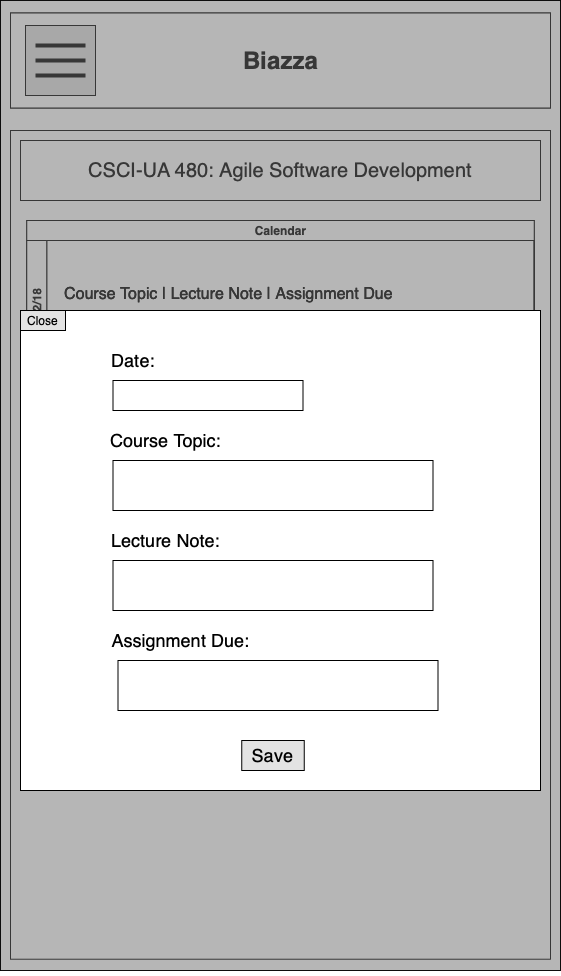

The diagram above was exported from draw.io. Its source (the exported page's mxGraphModel, read from the mxfile embedded in the PNG):
<mxGraphModel dx="1572" dy="1078" grid="1" gridSize="10" guides="1" tooltips="1" connect="1" arrows="1" fold="1" page="1" pageScale="1" pageWidth="850" pageHeight="1100" math="0" shadow="0">
  <root>
    <mxCell id="PAMC-qD1c-4g-03bwTkQ-0" />
    <mxCell id="PAMC-qD1c-4g-03bwTkQ-1" parent="PAMC-qD1c-4g-03bwTkQ-0" />
    <mxCell id="PAMC-qD1c-4g-03bwTkQ-55" value="" style="rounded=0;whiteSpace=wrap;html=1;" vertex="1" parent="PAMC-qD1c-4g-03bwTkQ-1">
      <mxGeometry x="170" y="60" width="560" height="970" as="geometry" />
    </mxCell>
    <mxCell id="PAMC-qD1c-4g-03bwTkQ-56" value="" style="rounded=0;whiteSpace=wrap;html=1;" vertex="1" parent="PAMC-qD1c-4g-03bwTkQ-1">
      <mxGeometry x="180" y="190" width="540" height="828.72" as="geometry" />
    </mxCell>
    <mxCell id="PAMC-qD1c-4g-03bwTkQ-3" value="" style="rounded=0;whiteSpace=wrap;html=1;" vertex="1" parent="PAMC-qD1c-4g-03bwTkQ-1">
      <mxGeometry x="180" y="72.5" width="540" height="95" as="geometry" />
    </mxCell>
    <mxCell id="PAMC-qD1c-4g-03bwTkQ-4" value="Biazza" style="text;strokeColor=none;fillColor=none;html=1;fontSize=24;fontStyle=1;verticalAlign=middle;align=center;" vertex="1" parent="PAMC-qD1c-4g-03bwTkQ-1">
      <mxGeometry x="400" y="100" width="100" height="40" as="geometry" />
    </mxCell>
    <mxCell id="PAMC-qD1c-4g-03bwTkQ-5" value="" style="whiteSpace=wrap;html=1;aspect=fixed;" vertex="1" parent="PAMC-qD1c-4g-03bwTkQ-1">
      <mxGeometry x="195" y="85" width="70" height="70" as="geometry" />
    </mxCell>
    <mxCell id="PAMC-qD1c-4g-03bwTkQ-6" value="" style="line;strokeWidth=4;html=1;perimeter=backbonePerimeter;points=[];outlineConnect=0;" vertex="1" parent="PAMC-qD1c-4g-03bwTkQ-1">
      <mxGeometry x="205" y="100" width="50" height="10" as="geometry" />
    </mxCell>
    <mxCell id="PAMC-qD1c-4g-03bwTkQ-7" value="" style="line;strokeWidth=4;html=1;perimeter=backbonePerimeter;points=[];outlineConnect=0;" vertex="1" parent="PAMC-qD1c-4g-03bwTkQ-1">
      <mxGeometry x="205" y="115" width="50" height="10" as="geometry" />
    </mxCell>
    <mxCell id="PAMC-qD1c-4g-03bwTkQ-8" value="" style="line;strokeWidth=4;html=1;perimeter=backbonePerimeter;points=[];outlineConnect=0;" vertex="1" parent="PAMC-qD1c-4g-03bwTkQ-1">
      <mxGeometry x="205" y="130" width="50" height="10" as="geometry" />
    </mxCell>
    <mxCell id="PAMC-qD1c-4g-03bwTkQ-10" value="Calendar" style="swimlane;html=1;childLayout=stackLayout;resizeParent=1;resizeParentMax=0;horizontal=1;startSize=20;horizontalStack=0;" vertex="1" treatAsSingle="0" parent="PAMC-qD1c-4g-03bwTkQ-1">
      <mxGeometry x="196.25" y="280" width="507.5" height="380" as="geometry" />
    </mxCell>
    <mxCell id="PAMC-qD1c-4g-03bwTkQ-11" value="2/18" style="swimlane;html=1;startSize=20;horizontal=0;" vertex="1" parent="PAMC-qD1c-4g-03bwTkQ-10">
      <mxGeometry y="20" width="507.5" height="120" as="geometry" />
    </mxCell>
    <mxCell id="PAMC-qD1c-4g-03bwTkQ-12" value="2/20" style="swimlane;html=1;startSize=20;horizontal=0;" vertex="1" parent="PAMC-qD1c-4g-03bwTkQ-10">
      <mxGeometry y="140" width="507.5" height="120" as="geometry">
        <mxRectangle y="140" width="480" height="20" as="alternateBounds" />
      </mxGeometry>
    </mxCell>
    <mxCell id="PAMC-qD1c-4g-03bwTkQ-13" value="2/25" style="swimlane;html=1;startSize=20;horizontal=0;" vertex="1" parent="PAMC-qD1c-4g-03bwTkQ-10">
      <mxGeometry y="260" width="507.5" height="120" as="geometry" />
    </mxCell>
    <mxCell id="PAMC-qD1c-4g-03bwTkQ-14" value="Edit" style="rounded=0;whiteSpace=wrap;html=1;" vertex="1" parent="PAMC-qD1c-4g-03bwTkQ-1">
      <mxGeometry x="650" y="390" width="45" height="20" as="geometry" />
    </mxCell>
    <mxCell id="PAMC-qD1c-4g-03bwTkQ-15" value="Edit" style="rounded=0;whiteSpace=wrap;html=1;" vertex="1" parent="PAMC-qD1c-4g-03bwTkQ-1">
      <mxGeometry x="650" y="630" width="45" height="20" as="geometry" />
    </mxCell>
    <mxCell id="PAMC-qD1c-4g-03bwTkQ-17" value="&lt;font style=&quot;font-size: 20px&quot;&gt;CSCI-UA 480: Agile Software Development&lt;/font&gt;" style="rounded=0;whiteSpace=wrap;html=1;" vertex="1" parent="PAMC-qD1c-4g-03bwTkQ-1">
      <mxGeometry x="190" y="200" width="520" height="60" as="geometry" />
    </mxCell>
    <mxCell id="PAMC-qD1c-4g-03bwTkQ-18" value="Edit" style="rounded=0;whiteSpace=wrap;html=1;" vertex="1" parent="PAMC-qD1c-4g-03bwTkQ-1">
      <mxGeometry x="650" y="510" width="45" height="20" as="geometry" />
    </mxCell>
    <mxCell id="PAMC-qD1c-4g-03bwTkQ-19" value="&lt;span style=&quot;font-weight: normal&quot;&gt;&lt;font style=&quot;font-size: 16px&quot;&gt;Course Topic | Lecture Note | Assignment Due&lt;/font&gt;&lt;/span&gt;" style="text;strokeColor=none;fillColor=none;html=1;fontSize=24;fontStyle=1;verticalAlign=middle;align=center;" vertex="1" parent="PAMC-qD1c-4g-03bwTkQ-1">
      <mxGeometry x="230" y="330" width="335" height="40" as="geometry" />
    </mxCell>
    <mxCell id="PAMC-qD1c-4g-03bwTkQ-20" value="&lt;span style=&quot;font-weight: normal&quot;&gt;&lt;font style=&quot;font-size: 16px&quot;&gt;Course Topic | Lecture Note | Assignment Due&lt;/font&gt;&lt;/span&gt;" style="text;strokeColor=none;fillColor=none;html=1;fontSize=24;fontStyle=1;verticalAlign=middle;align=center;" vertex="1" parent="PAMC-qD1c-4g-03bwTkQ-1">
      <mxGeometry x="230" y="460" width="335" height="40" as="geometry" />
    </mxCell>
    <mxCell id="PAMC-qD1c-4g-03bwTkQ-21" value="&lt;span style=&quot;font-weight: normal&quot;&gt;&lt;font style=&quot;font-size: 16px&quot;&gt;Course Topic | Lecture Note | Assignment Due&lt;/font&gt;&lt;/span&gt;" style="text;strokeColor=none;fillColor=none;html=1;fontSize=24;fontStyle=1;verticalAlign=middle;align=center;" vertex="1" parent="PAMC-qD1c-4g-03bwTkQ-1">
      <mxGeometry x="230" y="580" width="335" height="40" as="geometry" />
    </mxCell>
    <mxCell id="PAMC-qD1c-4g-03bwTkQ-22" value="Add New Schedule" style="rounded=0;whiteSpace=wrap;html=1;" vertex="1" parent="PAMC-qD1c-4g-03bwTkQ-1">
      <mxGeometry x="380" y="680" width="120" height="30" as="geometry" />
    </mxCell>
    <mxCell id="PAMC-qD1c-4g-03bwTkQ-24" value="" style="rounded=0;whiteSpace=wrap;html=1;" vertex="1" parent="PAMC-qD1c-4g-03bwTkQ-1">
      <mxGeometry x="180" y="72.5" width="540" height="95" as="geometry" />
    </mxCell>
    <mxCell id="PAMC-qD1c-4g-03bwTkQ-25" value="Biazza" style="text;strokeColor=none;fillColor=none;html=1;fontSize=24;fontStyle=1;verticalAlign=middle;align=center;" vertex="1" parent="PAMC-qD1c-4g-03bwTkQ-1">
      <mxGeometry x="400" y="100" width="100" height="40" as="geometry" />
    </mxCell>
    <mxCell id="PAMC-qD1c-4g-03bwTkQ-26" value="" style="whiteSpace=wrap;html=1;aspect=fixed;fillColor=#E3E3E3;" vertex="1" parent="PAMC-qD1c-4g-03bwTkQ-1">
      <mxGeometry x="195" y="85" width="70" height="70" as="geometry" />
    </mxCell>
    <mxCell id="PAMC-qD1c-4g-03bwTkQ-27" value="" style="line;strokeWidth=4;html=1;perimeter=backbonePerimeter;points=[];outlineConnect=0;" vertex="1" parent="PAMC-qD1c-4g-03bwTkQ-1">
      <mxGeometry x="205" y="100" width="50" height="10" as="geometry" />
    </mxCell>
    <mxCell id="PAMC-qD1c-4g-03bwTkQ-28" value="" style="line;strokeWidth=4;html=1;perimeter=backbonePerimeter;points=[];outlineConnect=0;" vertex="1" parent="PAMC-qD1c-4g-03bwTkQ-1">
      <mxGeometry x="205" y="115" width="50" height="10" as="geometry" />
    </mxCell>
    <mxCell id="PAMC-qD1c-4g-03bwTkQ-29" value="" style="line;strokeWidth=4;html=1;perimeter=backbonePerimeter;points=[];outlineConnect=0;" vertex="1" parent="PAMC-qD1c-4g-03bwTkQ-1">
      <mxGeometry x="205" y="130" width="50" height="10" as="geometry" />
    </mxCell>
    <mxCell id="PAMC-qD1c-4g-03bwTkQ-31" value="Calendar" style="swimlane;html=1;childLayout=stackLayout;resizeParent=1;resizeParentMax=0;horizontal=1;startSize=20;horizontalStack=0;" vertex="1" treatAsSingle="0" parent="PAMC-qD1c-4g-03bwTkQ-1">
      <mxGeometry x="196.25" y="280" width="507.5" height="380" as="geometry" />
    </mxCell>
    <mxCell id="PAMC-qD1c-4g-03bwTkQ-32" value="2/18" style="swimlane;html=1;startSize=20;horizontal=0;" vertex="1" parent="PAMC-qD1c-4g-03bwTkQ-31">
      <mxGeometry y="20" width="507.5" height="120" as="geometry" />
    </mxCell>
    <mxCell id="PAMC-qD1c-4g-03bwTkQ-33" value="2/20" style="swimlane;html=1;startSize=20;horizontal=0;" vertex="1" parent="PAMC-qD1c-4g-03bwTkQ-31">
      <mxGeometry y="140" width="507.5" height="120" as="geometry">
        <mxRectangle y="140" width="480" height="20" as="alternateBounds" />
      </mxGeometry>
    </mxCell>
    <mxCell id="PAMC-qD1c-4g-03bwTkQ-34" value="2/25" style="swimlane;html=1;startSize=20;horizontal=0;" vertex="1" parent="PAMC-qD1c-4g-03bwTkQ-31">
      <mxGeometry y="260" width="507.5" height="120" as="geometry" />
    </mxCell>
    <mxCell id="PAMC-qD1c-4g-03bwTkQ-35" value="Edit" style="rounded=0;whiteSpace=wrap;html=1;" vertex="1" parent="PAMC-qD1c-4g-03bwTkQ-1">
      <mxGeometry x="650" y="390" width="45" height="20" as="geometry" />
    </mxCell>
    <mxCell id="PAMC-qD1c-4g-03bwTkQ-36" value="Edit" style="rounded=0;whiteSpace=wrap;html=1;" vertex="1" parent="PAMC-qD1c-4g-03bwTkQ-1">
      <mxGeometry x="650" y="630" width="45" height="20" as="geometry" />
    </mxCell>
    <mxCell id="PAMC-qD1c-4g-03bwTkQ-38" value="&lt;font style=&quot;font-size: 20px&quot;&gt;CSCI-UA 480: Agile Software Development&lt;/font&gt;" style="rounded=0;whiteSpace=wrap;html=1;" vertex="1" parent="PAMC-qD1c-4g-03bwTkQ-1">
      <mxGeometry x="190" y="200" width="520" height="60" as="geometry" />
    </mxCell>
    <mxCell id="PAMC-qD1c-4g-03bwTkQ-39" value="Edit" style="rounded=0;whiteSpace=wrap;html=1;" vertex="1" parent="PAMC-qD1c-4g-03bwTkQ-1">
      <mxGeometry x="650" y="510" width="45" height="20" as="geometry" />
    </mxCell>
    <mxCell id="PAMC-qD1c-4g-03bwTkQ-40" value="&lt;span style=&quot;font-weight: normal&quot;&gt;&lt;font style=&quot;font-size: 16px&quot;&gt;Course Topic | Lecture Note | Assignment Due&lt;/font&gt;&lt;/span&gt;" style="text;strokeColor=none;fillColor=none;html=1;fontSize=24;fontStyle=1;verticalAlign=middle;align=center;" vertex="1" parent="PAMC-qD1c-4g-03bwTkQ-1">
      <mxGeometry x="230" y="330" width="335" height="40" as="geometry" />
    </mxCell>
    <mxCell id="PAMC-qD1c-4g-03bwTkQ-41" value="&lt;span style=&quot;font-weight: normal&quot;&gt;&lt;font style=&quot;font-size: 16px&quot;&gt;Course Topic | Lecture Note | Assignment Due&lt;/font&gt;&lt;/span&gt;" style="text;strokeColor=none;fillColor=none;html=1;fontSize=24;fontStyle=1;verticalAlign=middle;align=center;" vertex="1" parent="PAMC-qD1c-4g-03bwTkQ-1">
      <mxGeometry x="230" y="460" width="335" height="40" as="geometry" />
    </mxCell>
    <mxCell id="PAMC-qD1c-4g-03bwTkQ-42" value="&lt;span style=&quot;font-weight: normal&quot;&gt;&lt;font style=&quot;font-size: 16px&quot;&gt;Course Topic | Lecture Note | Assignment Due&lt;/font&gt;&lt;/span&gt;" style="text;strokeColor=none;fillColor=none;html=1;fontSize=24;fontStyle=1;verticalAlign=middle;align=center;" vertex="1" parent="PAMC-qD1c-4g-03bwTkQ-1">
      <mxGeometry x="230" y="580" width="335" height="40" as="geometry" />
    </mxCell>
    <mxCell id="PAMC-qD1c-4g-03bwTkQ-43" value="Add New Schedule" style="rounded=0;whiteSpace=wrap;html=1;" vertex="1" parent="PAMC-qD1c-4g-03bwTkQ-1">
      <mxGeometry x="380" y="680" width="120" height="30" as="geometry" />
    </mxCell>
    <mxCell id="qGQua5aPvUNpGvnb5x6I-0" value="" style="rounded=0;whiteSpace=wrap;html=1;labelBackgroundColor=none;strokeColor=#000000;fillColor=#6E6E6E;gradientColor=none;fontColor=#FFFFFF;opacity=50;" vertex="1" parent="PAMC-qD1c-4g-03bwTkQ-1">
      <mxGeometry x="170" y="60" width="560" height="970" as="geometry" />
    </mxCell>
    <mxCell id="qGQua5aPvUNpGvnb5x6I-2" value="" style="group" vertex="1" connectable="0" parent="PAMC-qD1c-4g-03bwTkQ-1">
      <mxGeometry x="190" y="370" width="540" height="665" as="geometry" />
    </mxCell>
    <mxCell id="qGQua5aPvUNpGvnb5x6I-1" value="" style="group" vertex="1" connectable="0" parent="qGQua5aPvUNpGvnb5x6I-2">
      <mxGeometry width="540" height="665" as="geometry" />
    </mxCell>
    <mxCell id="PAMC-qD1c-4g-03bwTkQ-44" value="" style="rounded=0;whiteSpace=wrap;html=1;shadow=0;labelBackgroundColor=#ffffff;fillColor=#FFFFFF;" vertex="1" parent="qGQua5aPvUNpGvnb5x6I-1">
      <mxGeometry width="520" height="480" as="geometry" />
    </mxCell>
    <mxCell id="PAMC-qD1c-4g-03bwTkQ-45" value="Close" style="rounded=0;whiteSpace=wrap;html=1;fillColor=#E3E3E3;" vertex="1" parent="qGQua5aPvUNpGvnb5x6I-1">
      <mxGeometry width="45" height="20" as="geometry" />
    </mxCell>
    <mxCell id="PAMC-qD1c-4g-03bwTkQ-46" value="&lt;font style=&quot;font-size: 18px&quot;&gt;Save&lt;/font&gt;" style="rounded=0;whiteSpace=wrap;html=1;fillColor=#E3E3E3;" vertex="1" parent="qGQua5aPvUNpGvnb5x6I-1">
      <mxGeometry x="221.25" y="430" width="62.5" height="30" as="geometry" />
    </mxCell>
    <mxCell id="PAMC-qD1c-4g-03bwTkQ-47" value="" style="rounded=0;whiteSpace=wrap;html=1;" vertex="1" parent="qGQua5aPvUNpGvnb5x6I-1">
      <mxGeometry x="92.5" y="70" width="190" height="30" as="geometry" />
    </mxCell>
    <mxCell id="PAMC-qD1c-4g-03bwTkQ-48" value="&lt;font style=&quot;font-size: 18px&quot;&gt;Date:&lt;/font&gt;" style="text;html=1;strokeColor=none;fillColor=none;align=center;verticalAlign=middle;whiteSpace=wrap;rounded=0;" vertex="1" parent="qGQua5aPvUNpGvnb5x6I-1">
      <mxGeometry x="92.5" y="40" width="40" height="20" as="geometry" />
    </mxCell>
    <mxCell id="PAMC-qD1c-4g-03bwTkQ-49" value="" style="rounded=0;whiteSpace=wrap;html=1;" vertex="1" parent="qGQua5aPvUNpGvnb5x6I-1">
      <mxGeometry x="92.5" y="150" width="320" height="50" as="geometry" />
    </mxCell>
    <mxCell id="PAMC-qD1c-4g-03bwTkQ-50" value="&lt;font style=&quot;font-size: 18px&quot;&gt;Course Topic:&lt;/font&gt;" style="text;html=1;strokeColor=none;fillColor=none;align=center;verticalAlign=middle;whiteSpace=wrap;rounded=0;" vertex="1" parent="qGQua5aPvUNpGvnb5x6I-1">
      <mxGeometry x="82.5" y="120" width="125" height="20" as="geometry" />
    </mxCell>
    <mxCell id="PAMC-qD1c-4g-03bwTkQ-51" value="" style="rounded=0;whiteSpace=wrap;html=1;" vertex="1" parent="qGQua5aPvUNpGvnb5x6I-1">
      <mxGeometry x="92.5" y="250" width="320" height="50" as="geometry" />
    </mxCell>
    <mxCell id="PAMC-qD1c-4g-03bwTkQ-52" value="&lt;font style=&quot;font-size: 18px&quot;&gt;Lecture Note:&lt;/font&gt;" style="text;html=1;strokeColor=none;fillColor=none;align=center;verticalAlign=middle;whiteSpace=wrap;rounded=0;" vertex="1" parent="qGQua5aPvUNpGvnb5x6I-1">
      <mxGeometry x="82.5" y="220" width="125" height="20" as="geometry" />
    </mxCell>
    <mxCell id="PAMC-qD1c-4g-03bwTkQ-53" value="" style="rounded=0;whiteSpace=wrap;html=1;" vertex="1" parent="qGQua5aPvUNpGvnb5x6I-1">
      <mxGeometry x="97.5" y="350" width="320" height="50" as="geometry" />
    </mxCell>
    <mxCell id="PAMC-qD1c-4g-03bwTkQ-54" value="&lt;font style=&quot;font-size: 18px&quot;&gt;Assignment Due:&lt;/font&gt;" style="text;html=1;strokeColor=none;fillColor=none;align=center;verticalAlign=middle;whiteSpace=wrap;rounded=0;" vertex="1" parent="qGQua5aPvUNpGvnb5x6I-1">
      <mxGeometry x="87.5" y="320" width="145" height="20" as="geometry" />
    </mxCell>
  </root>
</mxGraphModel>